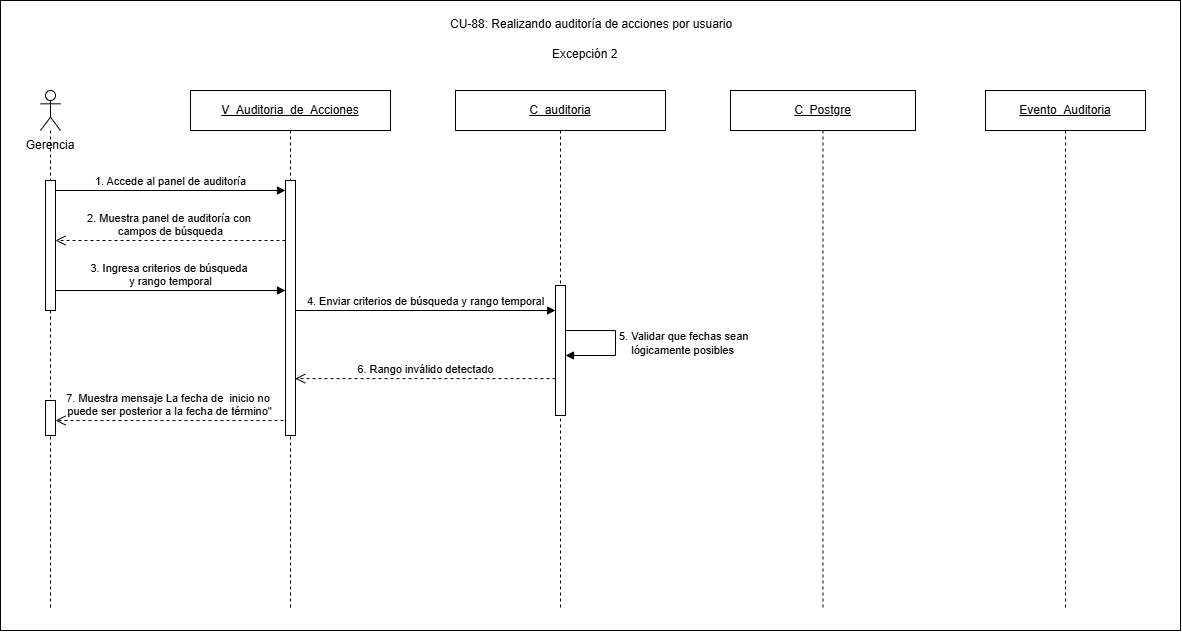

The diagram above was exported from draw.io. Its source (the exported page's mxGraphModel, read from the mxfile embedded in the PNG):
<mxGraphModel dx="1587" dy="777" grid="1" gridSize="10" guides="1" tooltips="1" connect="1" arrows="1" fold="1" page="1" pageScale="1" pageWidth="850" pageHeight="1100" math="0" shadow="0">
  <root>
    <mxCell id="eMtPgZpJ6SQKZmdS3kh1-0" />
    <mxCell id="eMtPgZpJ6SQKZmdS3kh1-1" parent="eMtPgZpJ6SQKZmdS3kh1-0" />
    <mxCell id="xUuhMzOXZPduavycHc7F-0" parent="eMtPgZpJ6SQKZmdS3kh1-1" style="rounded=0;whiteSpace=wrap;html=1;" value="" vertex="1">
      <mxGeometry height="630" width="1180" x="340" y="290" as="geometry" />
    </mxCell>
    <mxCell id="xUuhMzOXZPduavycHc7F-1" parent="eMtPgZpJ6SQKZmdS3kh1-1" style="text;html=1;whiteSpace=wrap;strokeColor=none;fillColor=none;align=center;verticalAlign=middle;rounded=0;" value="Gerencia" vertex="1">
      <mxGeometry height="30" width="80" x="350" y="420" as="geometry" />
    </mxCell>
    <mxCell id="xUuhMzOXZPduavycHc7F-2" parent="eMtPgZpJ6SQKZmdS3kh1-1" style="shape=umlLifeline;perimeter=lifelinePerimeter;whiteSpace=wrap;html=1;container=1;dropTarget=0;collapsible=0;recursiveResize=0;outlineConnect=0;portConstraint=eastwest;participant=umlActor;" value="" vertex="1">
      <mxGeometry height="520" width="20" x="380" y="380" as="geometry" />
    </mxCell>
    <mxCell id="xUuhMzOXZPduavycHc7F-3" parent="xUuhMzOXZPduavycHc7F-2" style="html=1;points=[[0,0,0,0,5],[0,1,0,0,-5],[1,0,0,0,5],[1,1,0,0,-5]];perimeter=orthogonalPerimeter;outlineConnect=0;targetShapes=umlLifeline;portConstraint=eastwest;" value="" vertex="1">
      <mxGeometry height="130" width="10" x="5" y="90" as="geometry" />
    </mxCell>
    <mxCell id="xUuhMzOXZPduavycHc7F-4" parent="xUuhMzOXZPduavycHc7F-2" style="html=1;points=[[0,0,0,0,5],[0,1,0,0,-5],[1,0,0,0,5],[1,1,0,0,-5]];perimeter=orthogonalPerimeter;outlineConnect=0;targetShapes=umlLifeline;portConstraint=eastwest;" value="" vertex="1">
      <mxGeometry height="35" width="10" x="5" y="310" as="geometry" />
    </mxCell>
    <mxCell id="xUuhMzOXZPduavycHc7F-5" parent="eMtPgZpJ6SQKZmdS3kh1-1" style="shape=umlLifeline;perimeter=lifelinePerimeter;whiteSpace=wrap;html=1;container=1;dropTarget=0;collapsible=0;recursiveResize=0;outlineConnect=0;portConstraint=eastwest;" value="&lt;u&gt;V_Auditoria_de_Acciones&lt;/u&gt;" vertex="1">
      <mxGeometry height="520" width="200" x="530" y="380" as="geometry" />
    </mxCell>
    <mxCell id="xUuhMzOXZPduavycHc7F-6" parent="xUuhMzOXZPduavycHc7F-5" style="html=1;points=[[0,0,0,0,5],[0,1,0,0,-5],[1,0,0,0,5],[1,1,0,0,-5]];perimeter=orthogonalPerimeter;outlineConnect=0;targetShapes=umlLifeline;portConstraint=eastwest;" value="" vertex="1">
      <mxGeometry height="255" width="10" x="95" y="90" as="geometry" />
    </mxCell>
    <mxCell id="xUuhMzOXZPduavycHc7F-8" parent="eMtPgZpJ6SQKZmdS3kh1-1" style="shape=umlLifeline;perimeter=lifelinePerimeter;whiteSpace=wrap;html=1;container=1;dropTarget=0;collapsible=0;recursiveResize=0;outlineConnect=0;portConstraint=eastwest;" value="&lt;u&gt;C_auditoria&lt;/u&gt;" vertex="1">
      <mxGeometry height="520" width="210" x="795" y="380" as="geometry" />
    </mxCell>
    <mxCell id="xUuhMzOXZPduavycHc7F-9" parent="xUuhMzOXZPduavycHc7F-8" style="html=1;points=[[0,0,0,0,5],[0,1,0,0,-5],[1,0,0,0,5],[1,1,0,0,-5]];perimeter=orthogonalPerimeter;outlineConnect=0;targetShapes=umlLifeline;portConstraint=eastwest;" value="" vertex="1">
      <mxGeometry height="130" width="10" x="100" y="195" as="geometry" />
    </mxCell>
    <mxCell id="xUuhMzOXZPduavycHc7F-10" parent="eMtPgZpJ6SQKZmdS3kh1-1" style="shape=umlLifeline;perimeter=lifelinePerimeter;whiteSpace=wrap;html=1;container=1;dropTarget=0;collapsible=0;recursiveResize=0;outlineConnect=0;portConstraint=eastwest;" value="&lt;u&gt;C_&lt;/u&gt;&lt;u&gt;Postgre&lt;/u&gt;" vertex="1">
      <mxGeometry height="520" width="185" x="1070" y="380" as="geometry" />
    </mxCell>
    <mxCell id="xUuhMzOXZPduavycHc7F-12" parent="eMtPgZpJ6SQKZmdS3kh1-1" style="shape=umlLifeline;perimeter=lifelinePerimeter;whiteSpace=wrap;html=1;container=1;dropTarget=0;collapsible=0;recursiveResize=0;outlineConnect=0;portConstraint=eastwest;" value="&lt;u&gt;Evento_Auditoria&lt;/u&gt;" vertex="1">
      <mxGeometry height="520" width="160" x="1325" y="380" as="geometry" />
    </mxCell>
    <mxCell id="xUuhMzOXZPduavycHc7F-14" edge="1" parent="eMtPgZpJ6SQKZmdS3kh1-1" style="html=1;verticalAlign=bottom;endArrow=block;curved=0;rounded=0;" value="1.&amp;nbsp;Accede al panel de auditoría">
      <mxGeometry relative="1" as="geometry">
        <mxPoint x="395" y="480" as="sourcePoint" />
        <mxPoint x="625" y="480" as="targetPoint" />
      </mxGeometry>
    </mxCell>
    <mxCell id="xUuhMzOXZPduavycHc7F-15" edge="1" parent="eMtPgZpJ6SQKZmdS3kh1-1" style="html=1;align=left;spacingLeft=2;endArrow=block;rounded=0;edgeStyle=orthogonalEdgeStyle;curved=0;" value="5.&amp;nbsp;Validar que fechas sean&amp;nbsp;&lt;div&gt;&amp;nbsp; &amp;nbsp; lógicamente posibles&lt;/div&gt;">
      <mxGeometry relative="1" as="geometry">
        <Array as="points">
          <mxPoint x="955" y="620" />
          <mxPoint x="955" y="645" />
        </Array>
        <mxPoint x="905" y="620" as="sourcePoint" />
        <mxPoint x="905" y="645" as="targetPoint" />
      </mxGeometry>
    </mxCell>
    <mxCell id="xUuhMzOXZPduavycHc7F-16" parent="eMtPgZpJ6SQKZmdS3kh1-1" style="text;whiteSpace=wrap;html=1;" value="CU-88: Realizando auditoría de acciones por usuario" vertex="1">
      <mxGeometry height="20" width="285" x="787.5" y="300" as="geometry" />
    </mxCell>
    <mxCell id="xUuhMzOXZPduavycHc7F-17" edge="1" parent="eMtPgZpJ6SQKZmdS3kh1-1" style="html=1;verticalAlign=bottom;endArrow=block;curved=0;rounded=0;" value="4.&amp;nbsp;Enviar criterios de búsqueda y rango temporal">
      <mxGeometry relative="1" as="geometry">
        <mxPoint x="635" y="600" as="sourcePoint" />
        <mxPoint x="895" y="600" as="targetPoint" />
      </mxGeometry>
    </mxCell>
    <mxCell id="xUuhMzOXZPduavycHc7F-19" edge="1" parent="eMtPgZpJ6SQKZmdS3kh1-1" style="html=1;verticalAlign=bottom;endArrow=block;curved=0;rounded=0;" value="3.&amp;nbsp;Ingresa criterios de búsqueda&amp;nbsp;&lt;div&gt;y rango temporal&lt;/div&gt;">
      <mxGeometry relative="1" as="geometry">
        <mxPoint x="395" y="580" as="sourcePoint" />
        <mxPoint x="625" y="580" as="targetPoint" />
      </mxGeometry>
    </mxCell>
    <mxCell id="xUuhMzOXZPduavycHc7F-21" edge="1" parent="eMtPgZpJ6SQKZmdS3kh1-1" source="xUuhMzOXZPduavycHc7F-9" style="html=1;verticalAlign=bottom;endArrow=open;dashed=1;endSize=8;curved=0;rounded=0;entryX=0.971;entryY=0.777;entryDx=0;entryDy=0;entryPerimeter=0;" target="xUuhMzOXZPduavycHc7F-6" value="6.&amp;nbsp;Rango inválido detectado">
      <mxGeometry relative="1" as="geometry">
        <mxPoint x="890" y="670" as="sourcePoint" />
        <mxPoint x="640" y="669.92" as="targetPoint" />
      </mxGeometry>
    </mxCell>
    <mxCell id="xUuhMzOXZPduavycHc7F-22" edge="1" parent="eMtPgZpJ6SQKZmdS3kh1-1" style="html=1;verticalAlign=bottom;endArrow=open;dashed=1;endSize=8;curved=0;rounded=0;" target="xUuhMzOXZPduavycHc7F-4" value="7.&amp;nbsp;Muestra mensaje La fecha de&amp;nbsp;&amp;nbsp;&lt;span style=&quot;background-color: light-dark(#ffffff, var(--ge-dark-color, #121212)); color: light-dark(rgb(0, 0, 0), rgb(255, 255, 255));&quot;&gt;inicio no&amp;nbsp;&lt;/span&gt;&lt;div&gt;&lt;span style=&quot;background-color: light-dark(#ffffff, var(--ge-dark-color, #121212)); color: light-dark(rgb(0, 0, 0), rgb(255, 255, 255));&quot;&gt;puede ser posterior a la fecha de término&quot;&lt;/span&gt;&lt;/div&gt;">
      <mxGeometry relative="1" as="geometry">
        <mxPoint x="623" y="710" as="sourcePoint" />
        <mxPoint x="400" y="709.99" as="targetPoint" />
      </mxGeometry>
    </mxCell>
    <mxCell id="xUuhMzOXZPduavycHc7F-24" edge="1" parent="eMtPgZpJ6SQKZmdS3kh1-1" style="html=1;verticalAlign=bottom;endArrow=open;dashed=1;endSize=8;curved=0;rounded=0;" target="xUuhMzOXZPduavycHc7F-3" value="2.&amp;nbsp;Muestra panel de auditoría con&amp;nbsp;&lt;div&gt;campos de búsqueda&lt;/div&gt;">
      <mxGeometry relative="1" as="geometry">
        <mxPoint x="625" y="530" as="sourcePoint" />
        <mxPoint x="410" y="530" as="targetPoint" />
      </mxGeometry>
    </mxCell>
    <mxCell id="xUuhMzOXZPduavycHc7F-26" parent="eMtPgZpJ6SQKZmdS3kh1-1" style="text;whiteSpace=wrap;html=1;" value="Excepción 2" vertex="1">
      <mxGeometry height="20" width="80" x="890" y="330" as="geometry" />
    </mxCell>
  </root>
</mxGraphModel>